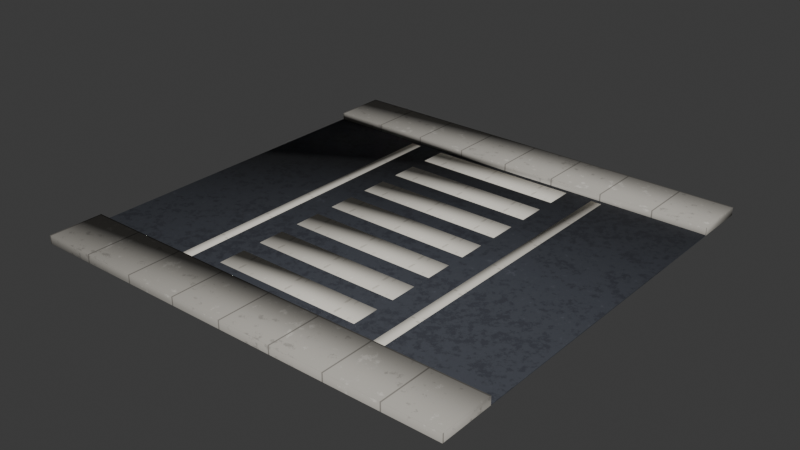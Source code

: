 # Source: road_crosswalk.blend  (saved by Blender 5.2.45; exported with 4.5.12 LTS)
import bpy
from mathutils import Matrix  # noqa: F401  (used for matrix-valued properties, if any)

bpy.ops.wm.read_factory_settings(use_empty=True)
scene = bpy.context.scene
scene.name = 'Scene'

# ---- collections
col_road_crosswalk = bpy.data.collections.new('road_crosswalk'); scene.collection.children.link(col_road_crosswalk)

# ---- images (referenced by path relative to the original .blend; pixels are not part of the script)
import os
ASSET_DIR = os.environ.get("B2B_ASSET_DIR", "")  # directory of the original .blend (textures are referenced by path, not embedded)
HERE = os.path.dirname(os.path.abspath(__file__))  # packed textures are extracted next to this script under _unpacked/

def load_image(name, relpath, width, height, colorspace="sRGB"):
    """Load a texture the original file referenced (path relative to the .blend, or extracted next to this script)."""
    p = next((c for c in (os.path.join(HERE, relpath), os.path.join(ASSET_DIR, relpath)) if relpath and os.path.exists(c)), "")
    if p:
        img = bpy.data.images.load(p, check_existing=True)
        img.name = name
    else:  # same state as the original file: an image datablock whose file is absent (Cycles renders it pink)
        img = bpy.data.images.new(name, width, height)
        img.source = "FILE"
        img.filepath = "//" + (relpath or name)
    img.colorspace_settings.name = colorspace
    return img
img_env_asphalt = load_image('env_asphalt', '_unpacked/asphalt.25be124b.png', 512, 512, 'sRGB')
img_env_concrete = load_image('env_concrete', '_unpacked/concrete.ad65e524.png', 512, 512, 'sRGB')
img_env_paint_atlas = load_image('env_paint_atlas', '_unpacked/paint_atlas.7539c6ec.png', 512, 512, 'sRGB')

# ---- materials (node trees are filled in below, after node groups)
mat_env_asphalt = bpy.data.materials.new('Env_Asphalt')
mat_env_asphalt.diffuse_color = (0.4342, 0.4342, 0.4342, 1.0)
mat_env_asphalt.roughness = 0.9
mat_env_concrete = bpy.data.materials.new('Env_Concrete')
mat_env_concrete.diffuse_color = (0.4508, 0.4233, 0.3712, 1.0)
mat_env_concrete.roughness = 0.9
mat_env_paint = bpy.data.materials.new('Env_Paint')
mat_env_paint.diffuse_color = (0.4342, 0.4342, 0.4342, 1.0)
mat_env_paint.roughness = 0.9

# ---- material node trees
mat_env_asphalt.use_nodes = True; mat_env_asphalt.node_tree.nodes.clear()
_N = mat_env_asphalt.node_tree.nodes; _L = mat_env_asphalt.node_tree.links
n0 = _N.new('ShaderNodeBsdfPrincipled'); n0.name = 'Principled BSDF'; n0.location = (-200, 100)
n0.inputs[2].default_value = 0.9
n0.inputs[10].default_value = 0.005
n0.inputs[13].default_value = 0.25
n1 = _N.new('ShaderNodeOutputMaterial'); n1.name = 'Material Output'; n1.location = (200, 100)
n2 = _N.new('ShaderNodeTexImage'); n2.name = 'Image Texture'; n2.location = (-400, 200)
n2.image = img_env_asphalt
_L.new(n0.outputs[0], n1.inputs[0])
_L.new(n2.outputs[0], n0.inputs[0])
n1.is_active_output = True
mat_env_concrete.use_nodes = True; mat_env_concrete.node_tree.nodes.clear()
_N = mat_env_concrete.node_tree.nodes; _L = mat_env_concrete.node_tree.links
n0 = _N.new('ShaderNodeBsdfPrincipled'); n0.name = 'Principled BSDF'; n0.location = (-200, 100)
n0.inputs[2].default_value = 0.9
n0.inputs[10].default_value = 0.005
n0.inputs[13].default_value = 0.25
n1 = _N.new('ShaderNodeOutputMaterial'); n1.name = 'Material Output'; n1.location = (200, 100)
n2 = _N.new('ShaderNodeTexImage'); n2.name = 'Image Texture'; n2.location = (-400, 200)
n2.image = img_env_concrete
_L.new(n0.outputs[0], n1.inputs[0])
_L.new(n2.outputs[0], n0.inputs[0])
n1.is_active_output = True
mat_env_paint.use_nodes = True; mat_env_paint.node_tree.nodes.clear()
_N = mat_env_paint.node_tree.nodes; _L = mat_env_paint.node_tree.links
n0 = _N.new('ShaderNodeBsdfPrincipled'); n0.name = 'Principled BSDF'; n0.location = (-200, 100)
n0.inputs[2].default_value = 0.9
n0.inputs[10].default_value = 0.005
n0.inputs[13].default_value = 0.25
n1 = _N.new('ShaderNodeOutputMaterial'); n1.name = 'Material Output'; n1.location = (200, 100)
n2 = _N.new('ShaderNodeTexImage'); n2.name = 'Image Texture'; n2.location = (-400, 200)
n2.image = img_env_paint_atlas
_L.new(n0.outputs[0], n1.inputs[0])
_L.new(n2.outputs[0], n0.inputs[0])
n1.is_active_output = True

# ---- world
world_world = bpy.data.worlds.new('World'); scene.world = world_world
world_world.use_nodes = True; world_world.node_tree.nodes.clear()
_N = world_world.node_tree.nodes; _L = world_world.node_tree.links
n0 = _N.new('ShaderNodeOutputWorld'); n0.name = 'World Output'; n0.location = (200, 100)
n1 = _N.new('ShaderNodeBackground'); n1.name = 'Background'; n1.location = (-200, 100)
n1.inputs[0].default_value = (0.05088, 0.05088, 0.05088, 1.0)
_L.new(n1.outputs[0], n0.inputs[0])
n0.is_active_output = True
world_world.color = (0.05088, 0.05088, 0.05088)
world_world.sun_shadow_jitter_overblur = 0.0

# ---- meshes
me_ground = bpy.data.meshes.new('Ground')
me_ground.from_pydata([(-4.0, -3.0, 0.0), (4.0, -3.0, 0.0), (4.0, 3.0, 0.0), (-4.0, 3.0, 0.0), (-4.0, -3.0, 0.02), (4.0, -3.0, 0.02), (4.0, 3.0, 0.02), (-4.0, 3.0, 0.02), (-4.0, -4.0, 0.0), (4.0, -4.0, 0.0), (-4.0, -4.0, 0.15), (4.0, -4.0, 0.15), (4.0, -3.0, 0.15), (-4.0, -3.0, 0.15), (4.0, 4.0, 0.0), (-4.0, 4.0, 0.0), (-4.0, 3.0, 0.15), (4.0, 3.0, 0.15), (4.0, 4.0, 0.15), (-4.0, 4.0, 0.15), (-1.4, -2.7, 0.02), (1.4, -2.7, 0.02), (1.4, -2.2, 0.02), (-1.4, -2.2, 0.02), (-1.4, -2.7, 0.026), (1.4, -2.7, 0.026), (1.4, -2.2, 0.026), (-1.4, -2.2, 0.026), (-1.4, -1.85, 0.02), (1.4, -1.85, 0.02), (1.4, -1.35, 0.02), (-1.4, -1.35, 0.02), (-1.4, -1.85, 0.026), (1.4, -1.85, 0.026), (1.4, -1.35, 0.026), (-1.4, -1.35, 0.026), (-1.4, -1.0, 0.02), (1.4, -1.0, 0.02), (1.4, -0.5, 0.02), (-1.4, -0.5, 0.02), (-1.4, -1.0, 0.026), (1.4, -1.0, 0.026), (1.4, -0.5, 0.026), (-1.4, -0.5, 0.026), (-1.4, -0.15, 0.02), (1.4, -0.15, 0.02), (1.4, 0.35, 0.02), (-1.4, 0.35, 0.02), (-1.4, -0.15, 0.026), (1.4, -0.15, 0.026), (1.4, 0.35, 0.026), (-1.4, 0.35, 0.026), (-1.4, 0.7, 0.02), (1.4, 0.7, 0.02), (1.4, 1.2, 0.02), (-1.4, 1.2, 0.02), (-1.4, 0.7, 0.026), (1.4, 0.7, 0.026), (1.4, 1.2, 0.026), (-1.4, 1.2, 0.026), (-1.4, 1.55, 0.02), (1.4, 1.55, 0.02), (1.4, 2.05, 0.02), (-1.4, 2.05, 0.02), (-1.4, 1.55, 0.026), (1.4, 1.55, 0.026), (1.4, 2.05, 0.026), (-1.4, 2.05, 0.026), (-1.4, 2.4, 0.02), (1.4, 2.4, 0.02), (1.4, 2.9, 0.02), (-1.4, 2.9, 0.02), (-1.4, 2.4, 0.026), (1.4, 2.4, 0.026), (1.4, 2.9, 0.026), (-1.4, 2.9, 0.026), (-2.1, -2.9, 0.02), (-1.9, -2.9, 0.02), (-1.9, 2.9, 0.02), (-2.1, 2.9, 0.02), (-2.1, -2.9, 0.026), (-1.9, -2.9, 0.026), (-1.9, 2.9, 0.026), (-2.1, 2.9, 0.026), (1.9, -2.9, 0.02), (2.1, -2.9, 0.02), (2.1, 2.9, 0.02), (1.9, 2.9, 0.02), (1.9, -2.9, 0.026), (2.1, -2.9, 0.026), (2.1, 2.9, 0.026), (1.9, 2.9, 0.026)], [], [(4, 5, 6, 7), (0, 1, 5, 4), (1, 2, 6, 5), (2, 3, 7, 6), (3, 0, 4, 7), (10, 11, 12, 13), (8, 9, 11, 10), (9, 1, 12, 11), (1, 0, 13, 12), (0, 8, 10, 13), (16, 17, 18, 19), (3, 2, 17, 16), (2, 14, 18, 17), (14, 15, 19, 18), (15, 3, 16, 19), (24, 25, 26, 27), (20, 21, 25, 24), (21, 22, 26, 25), (22, 23, 27, 26), (23, 20, 24, 27), (32, 33, 34, 35), (28, 29, 33, 32), (29, 30, 34, 33), (30, 31, 35, 34), (31, 28, 32, 35), (40, 41, 42, 43), (36, 37, 41, 40), (37, 38, 42, 41), (38, 39, 43, 42), (39, 36, 40, 43), (48, 49, 50, 51), (44, 45, 49, 48), (45, 46, 50, 49), (46, 47, 51, 50), (47, 44, 48, 51), (56, 57, 58, 59), (52, 53, 57, 56), (53, 54, 58, 57), (54, 55, 59, 58), (55, 52, 56, 59), (64, 65, 66, 67), (60, 61, 65, 64), (61, 62, 66, 65), (62, 63, 67, 66), (63, 60, 64, 67), (72, 73, 74, 75), (68, 69, 73, 72), (69, 70, 74, 73), (70, 71, 75, 74), (71, 68, 72, 75), (80, 81, 82, 83), (76, 77, 81, 80), (77, 78, 82, 81), (78, 79, 83, 82), (79, 76, 80, 83), (88, 89, 90, 91), (84, 85, 89, 88), (85, 86, 90, 89), (86, 87, 91, 90), (87, 84, 88, 91)])
me_ground.polygons.foreach_set('use_smooth', [True] * 60)
me_ground.polygons.foreach_set('material_index', [0, 0, 0, 0, 0, 1, 1, 1, 1, 1, 1, 1, 1, 1, 1, 2, 2, 2, 2, 2, 2, 2, 2, 2, 2, 2, 2, 2, 2, 2, 2, 2, 2, 2, 2, 2, 2, 2, 2, 2, 2, 2, 2, 2, 2, 2, 2, 2, 2, 2, 2, 2, 2, 2, 2, 2, 2, 2, 2, 2])
_k = set([(0, 1), (0, 3), (0, 4), (0, 8), (0, 13), (1, 2), (1, 5), (1, 9), (1, 12), (2, 3), (2, 6), (2, 14), (2, 17), (3, 7), (3, 15), (3, 16), (4, 5), (4, 7), (5, 6), (6, 7), (8, 9), (8, 10), (9, 11), (10, 11), (10, 13), (11, 12), (12, 13), (14, 15), (14, 18), (15, 19), (16, 17), (16, 19), (17, 18), (18, 19), (20, 21), (20, 23), (20, 24), (21, 22), (21, 25), (22, 23), (22, 26), (23, 27), (24, 25), (24, 27), (25, 26), (26, 27), (28, 29), (28, 31), (28, 32), (29, 30), (29, 33), (30, 31), (30, 34), (31, 35), (32, 33), (32, 35), (33, 34), (34, 35), (36, 37), (36, 39), (36, 40), (37, 38), (37, 41), (38, 39), (38, 42), (39, 43), (40, 41), (40, 43), (41, 42), (42, 43), (44, 45), (44, 47), (44, 48), (45, 46), (45, 49), (46, 47), (46, 50), (47, 51), (48, 49), (48, 51), (49, 50), (50, 51), (52, 53), (52, 55), (52, 56), (53, 54), (53, 57), (54, 55), (54, 58), (55, 59), (56, 57), (56, 59), (57, 58), (58, 59), (60, 61), (60, 63), (60, 64), (61, 62), (61, 65), (62, 63), (62, 66), (63, 67), (64, 65), (64, 67), (65, 66), (66, 67), (68, 69), (68, 71), (68, 72), (69, 70), (69, 73), (70, 71), (70, 74), (71, 75), (72, 73), (72, 75), (73, 74), (74, 75), (76, 77), (76, 79), (76, 80), (77, 78), (77, 81), (78, 79), (78, 82), (79, 83), (80, 81), (80, 83), (81, 82), (82, 83), (84, 85), (84, 87), (84, 88), (85, 86), (85, 89), (86, 87), (86, 90), (87, 91), (88, 89), (88, 91), (89, 90), (90, 91)])
me_ground.attributes.new('sharp_edge', 'BOOLEAN', 'EDGE').data.foreach_set('value', [ (min(e.vertices), max(e.vertices)) in _k for e in me_ground.edges])
_uv = me_ground.uv_layers.new(name='Float2')
_uv.uv.foreach_set('vector', [-1.0, -0.75, 1.0, -0.75, 1.0, 0.75, -1.0, 0.75, -1.0, 0.0, 1.0, 0.0, 1.0, 0.005, -1.0, 0.005, -0.75, 0.0, 0.75, 0.0, 0.75, 0.005, -0.75, 0.005, -1.0, 0.0, 1.0, 0.0, 1.0, 0.005, -1.0, 0.005, -0.75, 0.0, 0.75, 0.0, 0.75, 0.005, -0.75, 0.005, -1.0, -1.0, 1.0, -1.0, 1.0, -0.75, -1.0, -0.75, -1.0, 0.0, 1.0, 0.0, 1.0, 0.0375, -1.0, 0.0375, -1.0, 0.0, -0.75, 0.0, -0.75, 0.0375, -1.0, 0.0375, -1.0, 0.0, 1.0, 0.0, 1.0, 0.0375, -1.0, 0.0375, 0.75, 0.0, 1.0, 0.0, 1.0, 0.0375, 0.75, 0.0375, -1.0, 0.75, 1.0, 0.75, 1.0, 1.0, -1.0, 1.0, -1.0, 0.0, 1.0, 0.0, 1.0, 0.0375, -1.0, 0.0375, 0.75, 0.0, 1.0, 0.0, 1.0, 0.0375, 0.75, 0.0375, -1.0, 0.0, 1.0, 0.0, 1.0, 0.0375, -1.0, 0.0375, -1.0, 0.0, -0.75, 0.0, -0.75, 0.0375, -1.0, 0.0375, 0.7538, -1.4, 0.7538, 1.4, 0.8712, 1.4, 0.8712, -1.4, 0.7538, -1.4, 0.7538, 1.4, 0.8712, 1.4, 0.8712, -1.4, 0.7538, -2.7, 0.7538, -2.2, 0.8712, -2.2, 0.8712, -2.7, 0.7538, -1.4, 0.7538, 1.4, 0.8712, 1.4, 0.8712, -1.4, 0.7538, 2.2, 0.7538, 2.7, 0.8712, 2.7, 0.8712, 2.2, 0.7538, -1.4, 0.7538, 1.4, 0.8712, 1.4, 0.8712, -1.4, 0.7538, -1.4, 0.7538, 1.4, 0.8712, 1.4, 0.8712, -1.4, 0.7538, -1.85, 0.7538, -1.35, 0.8712, -1.35, 0.8712, -1.85, 0.7538, -1.4, 0.7538, 1.4, 0.8712, 1.4, 0.8712, -1.4, 0.7538, 1.35, 0.7538, 1.85, 0.8712, 1.85, 0.8712, 1.35, 0.7538, -1.4, 0.7538, 1.4, 0.8712, 1.4, 0.8712, -1.4, 0.7538, -1.4, 0.7538, 1.4, 0.8712, 1.4, 0.8712, -1.4, 0.7538, -1.0, 0.7538, -0.5, 0.8712, -0.5, 0.8712, -1.0, 0.7538, -1.4, 0.7538, 1.4, 0.8712, 1.4, 0.8712, -1.4, 0.7538, 0.5, 0.7538, 1.0, 0.8712, 1.0, 0.8712, 0.5, 0.7538, -1.4, 0.7538, 1.4, 0.8712, 1.4, 0.8712, -1.4, 0.7538, -1.4, 0.7538, 1.4, 0.8712, 1.4, 0.8712, -1.4, 0.7538, -0.15, 0.7538, 0.35, 0.8712, 0.35, 0.8712, -0.15, 0.7538, -1.4, 0.7538, 1.4, 0.8712, 1.4, 0.8712, -1.4, 0.7538, -0.35, 0.7538, 0.15, 0.8712, 0.15, 0.8712, -0.35, 0.7538, -1.4, 0.7538, 1.4, 0.8712, 1.4, 0.8712, -1.4, 0.7538, -1.4, 0.7538, 1.4, 0.8712, 1.4, 0.8712, -1.4, 0.7538, 0.7, 0.7538, 1.2, 0.8712, 1.2, 0.8712, 0.7, 0.7538, -1.4, 0.7538, 1.4, 0.8712, 1.4, 0.8712, -1.4, 0.7538, -1.2, 0.7538, -0.7, 0.8712, -0.7, 0.8712, -1.2, 0.7538, -1.4, 0.7538, 1.4, 0.8712, 1.4, 0.8712, -1.4, 0.7538, -1.4, 0.7538, 1.4, 0.8712, 1.4, 0.8712, -1.4, 0.7538, 1.55, 0.7538, 2.05, 0.8712, 2.05, 0.8712, 1.55, 0.7538, -1.4, 0.7538, 1.4, 0.8712, 1.4, 0.8712, -1.4, 0.7538, -2.05, 0.7538, -1.55, 0.8712, -1.55, 0.8712, -2.05, 0.7538, -1.4, 0.7538, 1.4, 0.8712, 1.4, 0.8712, -1.4, 0.7538, -1.4, 0.7538, 1.4, 0.8712, 1.4, 0.8712, -1.4, 0.7538, 2.4, 0.7538, 2.9, 0.8712, 2.9, 0.8712, 2.4, 0.7538, -1.4, 0.7538, 1.4, 0.8712, 1.4, 0.8712, -1.4, 0.7538, -2.9, 0.7538, -2.4, 0.8712, -2.4, 0.8712, -2.9, 0.7538, -2.9, 0.8712, -2.9, 0.8712, 2.9, 0.7538, 2.9, 0.7538, -2.1, 0.7538, -1.9, 0.8712, -1.9, 0.8712, -2.1, 0.7538, -2.9, 0.7538, 2.9, 0.8712, 2.9, 0.8712, -2.9, 0.7538, 1.9, 0.7538, 2.1, 0.8712, 2.1, 0.8712, 1.9, 0.7538, -2.9, 0.7538, 2.9, 0.8712, 2.9, 0.8712, -2.9, 0.7538, -2.9, 0.8712, -2.9, 0.8712, 2.9, 0.7538, 2.9, 0.7538, 1.9, 0.7538, 2.1, 0.8712, 2.1, 0.8712, 1.9, 0.7538, -2.9, 0.7538, 2.9, 0.8712, 2.9, 0.8712, -2.9, 0.7538, -2.1, 0.7538, -1.9, 0.8712, -1.9, 0.8712, -2.1, 0.7538, -2.9, 0.7538, 2.9, 0.8712, 2.9, 0.8712, -2.9])
me_ground.materials.append(mat_env_asphalt)
me_ground.materials.append(mat_env_concrete)
me_ground.materials.append(mat_env_paint)
me_ground.update()

# ---- objects
ob_road_crosswalk = bpy.data.objects.new('road_crosswalk', None)
ob_ground = bpy.data.objects.new('Ground', me_ground)

# ---- transforms, parenting, visibility, modifiers, constraints
ob_road_crosswalk.location = (0.0, 0.0, 0.0)
ob_road_crosswalk.empty_display_type = 'ARROWS'
ob_road_crosswalk.empty_display_size = 0.5
ob_ground.parent = ob_road_crosswalk
ob_ground.location = (0.0, 0.0, 0.0)

# ---- collection membership
col_road_crosswalk.objects.link(ob_road_crosswalk)
col_road_crosswalk.objects.link(ob_ground)

# ---- scene / render settings (as saved in the file)
scene.frame_start = 1; scene.frame_end = 250; scene.frame_set(1)
scene.render.engine = 'BLENDER_EEVEE_NEXT'
scene.render.bake_bias = 0.0
scene.render.bake_samples = 0
scene.render.compositor_device = 'GPU'
scene.eevee.use_volume_custom_range = False
scene.eevee.fast_gi_thickness_near = 0.1
scene.eevee.fast_gi_thickness_far = 0.0
scene.eevee.ray_tracing_options.screen_trace_thickness = 0.1
bpy.context.view_layer.update()

# ---- added for rendering (the .blend has no active camera and no usable light): camera, sun
cam_auto = bpy.data.cameras.new('AutoCamera')
cam_auto.lens = 50.0
cam_auto.sensor_width = 36.0
cam_auto.clip_end = 1000.0
ob_auto_camera = bpy.data.objects.new('AutoCamera', cam_auto)
scene.collection.objects.link(ob_auto_camera)
ob_auto_camera.location = (10.4686, -12.5624, 8.44991)
ob_auto_camera.rotation_euler = (1.09748, -7.21219e-08, 0.694738)
scene.camera = ob_auto_camera
light_auto_sun = bpy.data.lights.new('AutoSun', 'SUN')
light_auto_sun.energy = 3.0
light_auto_sun.angle = 0.0523599
ob_auto_sun = bpy.data.objects.new('AutoSun', light_auto_sun)
scene.collection.objects.link(ob_auto_sun)
ob_auto_sun.rotation_euler = (0.872665, 0.174533, 0.523599)
bpy.context.view_layer.update()
